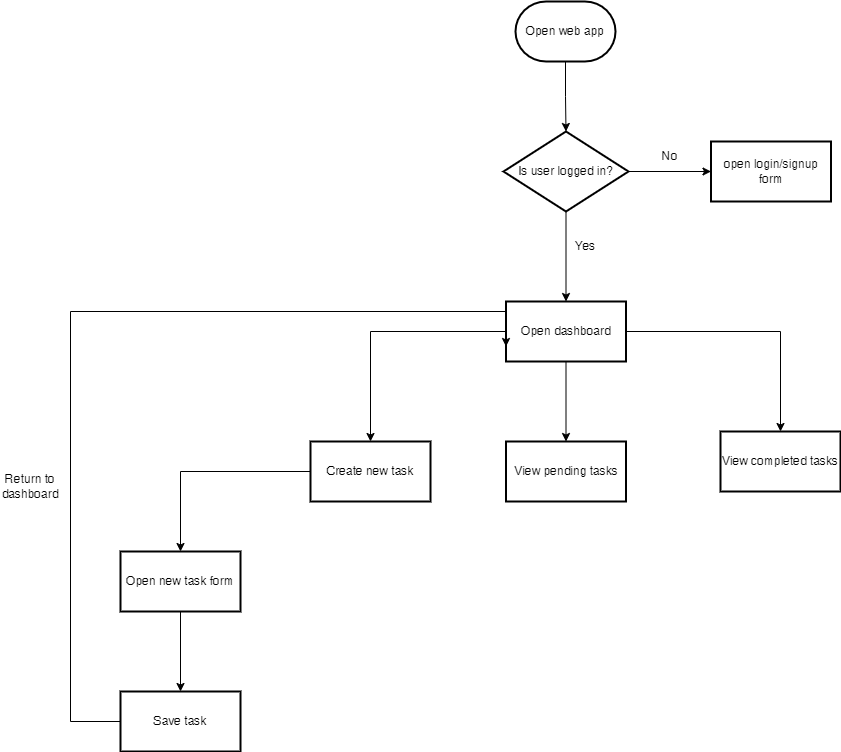

The diagram above was exported from draw.io. Its source (the exported page's mxGraphModel, read from the mxfile embedded in the PNG):
<mxGraphModel dx="1730" dy="516" grid="1" gridSize="10" guides="1" tooltips="1" connect="1" arrows="1" fold="1" page="1" pageScale="1" pageWidth="850" pageHeight="1100" math="0" shadow="0">
  <root>
    <mxCell id="0" />
    <mxCell id="1" parent="0" />
    <mxCell id="e7iBW-JTomvz6q2-NAj2-3" value="" style="edgeStyle=orthogonalEdgeStyle;rounded=0;orthogonalLoop=1;jettySize=auto;html=1;" edge="1" parent="1" source="e7iBW-JTomvz6q2-NAj2-1" target="e7iBW-JTomvz6q2-NAj2-2">
      <mxGeometry relative="1" as="geometry" />
    </mxCell>
    <mxCell id="e7iBW-JTomvz6q2-NAj2-1" value="Open web app" style="strokeWidth=2;html=1;shape=mxgraph.flowchart.terminator;whiteSpace=wrap;" vertex="1" parent="1">
      <mxGeometry x="375" y="80" width="100" height="60" as="geometry" />
    </mxCell>
    <mxCell id="e7iBW-JTomvz6q2-NAj2-5" value="" style="edgeStyle=orthogonalEdgeStyle;rounded=0;orthogonalLoop=1;jettySize=auto;html=1;" edge="1" parent="1" source="e7iBW-JTomvz6q2-NAj2-2" target="e7iBW-JTomvz6q2-NAj2-4">
      <mxGeometry relative="1" as="geometry" />
    </mxCell>
    <mxCell id="e7iBW-JTomvz6q2-NAj2-7" value="" style="edgeStyle=orthogonalEdgeStyle;rounded=0;orthogonalLoop=1;jettySize=auto;html=1;" edge="1" parent="1" source="e7iBW-JTomvz6q2-NAj2-2" target="e7iBW-JTomvz6q2-NAj2-6">
      <mxGeometry relative="1" as="geometry" />
    </mxCell>
    <mxCell id="e7iBW-JTomvz6q2-NAj2-2" value="Is user logged in?" style="rhombus;whiteSpace=wrap;html=1;strokeWidth=2;" vertex="1" parent="1">
      <mxGeometry x="363" y="210" width="125" height="80" as="geometry" />
    </mxCell>
    <mxCell id="e7iBW-JTomvz6q2-NAj2-9" value="" style="edgeStyle=orthogonalEdgeStyle;rounded=0;orthogonalLoop=1;jettySize=auto;html=1;" edge="1" parent="1" source="e7iBW-JTomvz6q2-NAj2-4" target="e7iBW-JTomvz6q2-NAj2-8">
      <mxGeometry relative="1" as="geometry" />
    </mxCell>
    <mxCell id="e7iBW-JTomvz6q2-NAj2-13" value="" style="edgeStyle=orthogonalEdgeStyle;rounded=0;orthogonalLoop=1;jettySize=auto;html=1;" edge="1" parent="1" source="e7iBW-JTomvz6q2-NAj2-4" target="e7iBW-JTomvz6q2-NAj2-12">
      <mxGeometry relative="1" as="geometry" />
    </mxCell>
    <mxCell id="e7iBW-JTomvz6q2-NAj2-15" value="" style="edgeStyle=orthogonalEdgeStyle;rounded=0;orthogonalLoop=1;jettySize=auto;html=1;" edge="1" parent="1" source="e7iBW-JTomvz6q2-NAj2-4" target="e7iBW-JTomvz6q2-NAj2-14">
      <mxGeometry relative="1" as="geometry" />
    </mxCell>
    <mxCell id="e7iBW-JTomvz6q2-NAj2-4" value="Open dashboard" style="whiteSpace=wrap;html=1;strokeWidth=2;" vertex="1" parent="1">
      <mxGeometry x="365.5" y="380" width="120" height="60" as="geometry" />
    </mxCell>
    <mxCell id="e7iBW-JTomvz6q2-NAj2-6" value="open login/signup form" style="whiteSpace=wrap;html=1;strokeWidth=2;" vertex="1" parent="1">
      <mxGeometry x="570.5" y="220" width="120" height="60" as="geometry" />
    </mxCell>
    <mxCell id="e7iBW-JTomvz6q2-NAj2-17" value="" style="edgeStyle=orthogonalEdgeStyle;rounded=0;orthogonalLoop=1;jettySize=auto;html=1;" edge="1" parent="1" source="e7iBW-JTomvz6q2-NAj2-8" target="e7iBW-JTomvz6q2-NAj2-16">
      <mxGeometry relative="1" as="geometry" />
    </mxCell>
    <mxCell id="e7iBW-JTomvz6q2-NAj2-8" value="Create new task" style="whiteSpace=wrap;html=1;strokeWidth=2;" vertex="1" parent="1">
      <mxGeometry x="170" y="520" width="120" height="60" as="geometry" />
    </mxCell>
    <mxCell id="e7iBW-JTomvz6q2-NAj2-10" value="Yes" style="text;strokeColor=none;align=center;fillColor=none;html=1;verticalAlign=middle;whiteSpace=wrap;rounded=0;" vertex="1" parent="1">
      <mxGeometry x="415" y="310" width="60" height="30" as="geometry" />
    </mxCell>
    <mxCell id="e7iBW-JTomvz6q2-NAj2-11" value="No" style="text;strokeColor=none;align=center;fillColor=none;html=1;verticalAlign=middle;whiteSpace=wrap;rounded=0;" vertex="1" parent="1">
      <mxGeometry x="500" y="220" width="60" height="30" as="geometry" />
    </mxCell>
    <mxCell id="e7iBW-JTomvz6q2-NAj2-12" value="View pending tasks" style="whiteSpace=wrap;html=1;strokeWidth=2;" vertex="1" parent="1">
      <mxGeometry x="365.5" y="520" width="120" height="60" as="geometry" />
    </mxCell>
    <mxCell id="e7iBW-JTomvz6q2-NAj2-14" value="View completed tasks" style="whiteSpace=wrap;html=1;strokeWidth=2;" vertex="1" parent="1">
      <mxGeometry x="580" y="510" width="120" height="60" as="geometry" />
    </mxCell>
    <mxCell id="e7iBW-JTomvz6q2-NAj2-21" value="" style="edgeStyle=orthogonalEdgeStyle;rounded=0;orthogonalLoop=1;jettySize=auto;html=1;" edge="1" parent="1" source="e7iBW-JTomvz6q2-NAj2-16" target="e7iBW-JTomvz6q2-NAj2-20">
      <mxGeometry relative="1" as="geometry" />
    </mxCell>
    <mxCell id="e7iBW-JTomvz6q2-NAj2-16" value="Open new task form" style="whiteSpace=wrap;html=1;strokeWidth=2;" vertex="1" parent="1">
      <mxGeometry x="-20" y="630" width="120" height="60" as="geometry" />
    </mxCell>
    <mxCell id="e7iBW-JTomvz6q2-NAj2-22" style="edgeStyle=orthogonalEdgeStyle;rounded=0;orthogonalLoop=1;jettySize=auto;html=1;entryX=0;entryY=0.75;entryDx=0;entryDy=0;" edge="1" parent="1" source="e7iBW-JTomvz6q2-NAj2-20" target="e7iBW-JTomvz6q2-NAj2-4">
      <mxGeometry relative="1" as="geometry">
        <Array as="points">
          <mxPoint x="-70" y="800" />
          <mxPoint x="-70" y="390" />
          <mxPoint x="366" y="390" />
        </Array>
      </mxGeometry>
    </mxCell>
    <mxCell id="e7iBW-JTomvz6q2-NAj2-20" value="Save task" style="whiteSpace=wrap;html=1;strokeWidth=2;" vertex="1" parent="1">
      <mxGeometry x="-20" y="770" width="120" height="60" as="geometry" />
    </mxCell>
    <mxCell id="e7iBW-JTomvz6q2-NAj2-24" value="Return to dashboard" style="text;strokeColor=none;align=center;fillColor=none;html=1;verticalAlign=middle;whiteSpace=wrap;rounded=0;" vertex="1" parent="1">
      <mxGeometry x="-140" y="550" width="60" height="30" as="geometry" />
    </mxCell>
  </root>
</mxGraphModel>